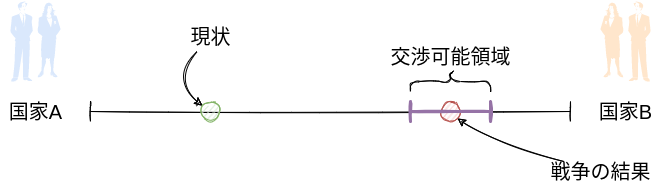

The diagram above was exported from draw.io. Its source (the exported page's mxGraphModel, read from the mxfile embedded in the PNG):
<mxGraphModel dx="1130" dy="800" grid="1" gridSize="10" guides="1" tooltips="1" connect="1" arrows="1" fold="1" page="1" pageScale="1" pageWidth="850" pageHeight="1100" math="0" shadow="0">
  <root>
    <mxCell id="0" />
    <mxCell id="1" parent="0" />
    <mxCell id="2" value="" style="shape=crossbar;whiteSpace=wrap;html=1;rounded=1;sketch=1;" parent="1" vertex="1">
      <mxGeometry x="160" y="230" width="480" height="20" as="geometry" />
    </mxCell>
    <mxCell id="3" value="&lt;font style=&quot;font-size: 20px&quot;&gt;国家A&lt;br&gt;&lt;/font&gt;" style="text;html=1;resizable=0;autosize=1;align=center;verticalAlign=middle;points=[];fillColor=none;strokeColor=none;rounded=0;sketch=1;" parent="1" vertex="1">
      <mxGeometry x="70" y="230" width="70" height="20" as="geometry" />
    </mxCell>
    <mxCell id="4" value="&lt;font style=&quot;font-size: 20px&quot;&gt;国家B&lt;br&gt;&lt;/font&gt;" style="text;html=1;resizable=0;autosize=1;align=center;verticalAlign=middle;points=[];fillColor=none;strokeColor=none;rounded=0;sketch=1;" parent="1" vertex="1">
      <mxGeometry x="660" y="230" width="70" height="20" as="geometry" />
    </mxCell>
    <mxCell id="7" value="" style="ellipse;whiteSpace=wrap;html=1;aspect=fixed;sketch=1;fontSize=20;fillColor=#d5e8d4;strokeColor=#82b366;" parent="1" vertex="1">
      <mxGeometry x="270" y="230" width="20" height="20" as="geometry" />
    </mxCell>
    <mxCell id="11" style="edgeStyle=none;html=1;fontSize=20;sketch=1;curved=1;" parent="1" source="8" target="7" edge="1">
      <mxGeometry relative="1" as="geometry">
        <Array as="points">
          <mxPoint x="240" y="210" />
        </Array>
      </mxGeometry>
    </mxCell>
    <mxCell id="8" value="現状" style="text;html=1;resizable=0;autosize=1;align=center;verticalAlign=middle;points=[];fillColor=none;strokeColor=none;rounded=0;sketch=1;fontSize=20;" parent="1" vertex="1">
      <mxGeometry x="250" y="150" width="60" height="30" as="geometry" />
    </mxCell>
    <mxCell id="14" value="" style="shape=curlyBracket;whiteSpace=wrap;html=1;rounded=1;sketch=1;fontSize=20;rotation=90;" parent="1" vertex="1">
      <mxGeometry x="510" y="170" width="20" height="80" as="geometry" />
    </mxCell>
    <mxCell id="15" value="交渉可能領域" style="text;html=1;resizable=0;autosize=1;align=center;verticalAlign=middle;points=[];fillColor=none;strokeColor=none;rounded=0;sketch=1;fontSize=20;" parent="1" vertex="1">
      <mxGeometry x="450" y="170" width="140" height="30" as="geometry" />
    </mxCell>
    <mxCell id="16" value="" style="ellipse;whiteSpace=wrap;html=1;aspect=fixed;fillColor=#f8cecc;strokeColor=#b85450;sketch=1;" parent="1" vertex="1">
      <mxGeometry x="510" y="230" width="20" height="20" as="geometry" />
    </mxCell>
    <mxCell id="19" style="edgeStyle=none;curved=1;sketch=1;html=1;entryX=1;entryY=1;entryDx=0;entryDy=0;fontSize=20;" parent="1" source="17" target="16" edge="1">
      <mxGeometry relative="1" as="geometry">
        <Array as="points">
          <mxPoint x="560" y="270" />
        </Array>
      </mxGeometry>
    </mxCell>
    <mxCell id="17" value="&lt;font style=&quot;font-size: 20px&quot;&gt;戦争の結果&lt;/font&gt;" style="text;html=1;resizable=0;autosize=1;align=center;verticalAlign=middle;points=[];fillColor=none;strokeColor=none;rounded=0;sketch=1;" parent="1" vertex="1">
      <mxGeometry x="610" y="290" width="120" height="20" as="geometry" />
    </mxCell>
    <mxCell id="21" value="" style="shape=crossbar;whiteSpace=wrap;html=1;rounded=1;sketch=1;strokeWidth=3;fillColor=#e1d5e7;strokeColor=#9673a6;" parent="1" vertex="1">
      <mxGeometry x="480" y="230" width="80" height="20" as="geometry" />
    </mxCell>
    <mxCell id="22" value="" style="shape=mxgraph.cisco.people.man_woman;html=1;pointerEvents=1;dashed=0;fillColor=#dae8fc;strokeColor=#6c8ebf;strokeWidth=2;verticalLabelPosition=bottom;verticalAlign=top;align=center;outlineConnect=0;fontSize=20;" vertex="1" parent="1">
      <mxGeometry x="80" y="130" width="50" height="80" as="geometry" />
    </mxCell>
    <mxCell id="23" value="" style="shape=mxgraph.cisco.people.man_woman;html=1;pointerEvents=1;dashed=0;fillColor=#ffe6cc;strokeColor=#d79b00;strokeWidth=2;verticalLabelPosition=bottom;verticalAlign=top;align=center;outlineConnect=0;fontSize=20;flipH=1;" vertex="1" parent="1">
      <mxGeometry x="670" y="130" width="50" height="80" as="geometry" />
    </mxCell>
  </root>
</mxGraphModel>